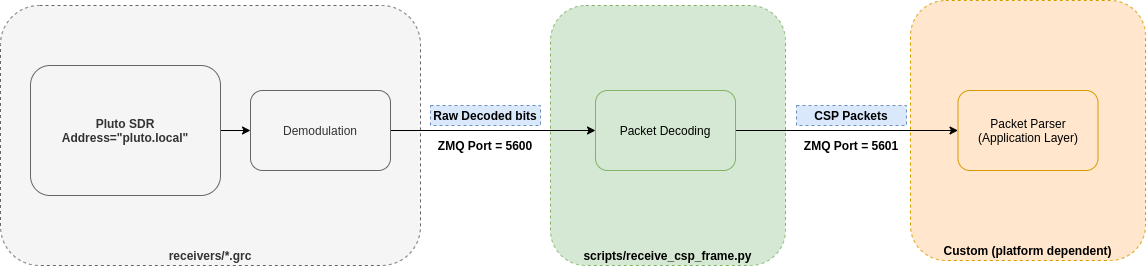

The diagram above was exported from draw.io. Its source (the exported page's mxGraphModel, read from the mxfile embedded in the PNG):
<mxGraphModel dx="1296" dy="976" grid="1" gridSize="10" guides="1" tooltips="1" connect="1" arrows="1" fold="1" page="1" pageScale="1" pageWidth="850" pageHeight="1100" math="0" shadow="0">
  <root>
    <mxCell id="0" />
    <mxCell id="1" parent="0" />
    <mxCell id="PfntbCwHbLjyUrZPWDnk-9" value="Custom (platform dependent)" style="rounded=1;whiteSpace=wrap;html=1;verticalAlign=bottom;dashed=1;fontStyle=1;fillColor=#ffe6cc;strokeColor=#d79b00;" vertex="1" parent="1">
      <mxGeometry x="920" y="205" width="235" height="260" as="geometry" />
    </mxCell>
    <mxCell id="PfntbCwHbLjyUrZPWDnk-8" value="scripts/receive_csp_frame.py" style="rounded=1;whiteSpace=wrap;html=1;verticalAlign=bottom;dashed=1;fontStyle=1;fillColor=#d5e8d4;strokeColor=#82b366;" vertex="1" parent="1">
      <mxGeometry x="560" y="210" width="235" height="260" as="geometry" />
    </mxCell>
    <mxCell id="PfntbCwHbLjyUrZPWDnk-7" value="receivers/*.grc" style="rounded=1;whiteSpace=wrap;html=1;verticalAlign=bottom;dashed=1;fontStyle=1;fillColor=#f5f5f5;strokeColor=#666666;fontColor=#333333;" vertex="1" parent="1">
      <mxGeometry x="10" y="210" width="420" height="260" as="geometry" />
    </mxCell>
    <mxCell id="PfntbCwHbLjyUrZPWDnk-3" style="edgeStyle=orthogonalEdgeStyle;rounded=0;orthogonalLoop=1;jettySize=auto;html=1;exitX=1;exitY=0.5;exitDx=0;exitDy=0;entryX=0;entryY=0.5;entryDx=0;entryDy=0;" edge="1" parent="1" source="PfntbCwHbLjyUrZPWDnk-1" target="PfntbCwHbLjyUrZPWDnk-2">
      <mxGeometry relative="1" as="geometry" />
    </mxCell>
    <mxCell id="PfntbCwHbLjyUrZPWDnk-1" value="Pluto SDR&lt;br&gt;Address=&quot;pluto.local&quot;" style="rounded=1;whiteSpace=wrap;html=1;fontStyle=1;fillColor=#f5f5f5;strokeColor=#666666;fontColor=#333333;" vertex="1" parent="1">
      <mxGeometry x="40" y="270" width="190" height="130" as="geometry" />
    </mxCell>
    <mxCell id="PfntbCwHbLjyUrZPWDnk-5" style="edgeStyle=orthogonalEdgeStyle;rounded=0;orthogonalLoop=1;jettySize=auto;html=1;exitX=1;exitY=0.5;exitDx=0;exitDy=0;entryX=0;entryY=0.5;entryDx=0;entryDy=0;" edge="1" parent="1" source="PfntbCwHbLjyUrZPWDnk-2" target="PfntbCwHbLjyUrZPWDnk-4">
      <mxGeometry relative="1" as="geometry" />
    </mxCell>
    <mxCell id="PfntbCwHbLjyUrZPWDnk-2" value="Demodulation" style="rounded=1;whiteSpace=wrap;html=1;fillColor=#f5f5f5;strokeColor=#666666;fontColor=#333333;" vertex="1" parent="1">
      <mxGeometry x="260" y="295" width="140" height="80" as="geometry" />
    </mxCell>
    <mxCell id="PfntbCwHbLjyUrZPWDnk-10" style="edgeStyle=orthogonalEdgeStyle;rounded=0;orthogonalLoop=1;jettySize=auto;html=1;exitX=1;exitY=0.5;exitDx=0;exitDy=0;entryX=0;entryY=0.5;entryDx=0;entryDy=0;" edge="1" parent="1" source="PfntbCwHbLjyUrZPWDnk-4" target="PfntbCwHbLjyUrZPWDnk-6">
      <mxGeometry relative="1" as="geometry" />
    </mxCell>
    <mxCell id="PfntbCwHbLjyUrZPWDnk-4" value="Packet Decoding" style="rounded=1;whiteSpace=wrap;html=1;fillColor=#d5e8d4;strokeColor=#82b366;" vertex="1" parent="1">
      <mxGeometry x="605" y="295" width="140" height="80" as="geometry" />
    </mxCell>
    <mxCell id="PfntbCwHbLjyUrZPWDnk-6" value="Packet Parser&lt;br&gt;(Application Layer)" style="rounded=1;whiteSpace=wrap;html=1;fillColor=#ffe6cc;strokeColor=#d79b00;" vertex="1" parent="1">
      <mxGeometry x="967.5" y="295" width="140" height="80" as="geometry" />
    </mxCell>
    <mxCell id="PfntbCwHbLjyUrZPWDnk-11" value="&lt;b&gt;ZMQ Port = 5600&lt;/b&gt;" style="text;html=1;strokeColor=none;fillColor=none;align=center;verticalAlign=middle;whiteSpace=wrap;rounded=0;dashed=1;" vertex="1" parent="1">
      <mxGeometry x="440" y="340" width="110" height="20" as="geometry" />
    </mxCell>
    <mxCell id="PfntbCwHbLjyUrZPWDnk-12" value="&lt;span&gt;Raw Decoded bits&lt;/span&gt;" style="rounded=0;whiteSpace=wrap;html=1;dashed=1;fillColor=#dae8fc;strokeColor=#6c8ebf;fontStyle=1" vertex="1" parent="1">
      <mxGeometry x="440" y="310" width="110" height="20" as="geometry" />
    </mxCell>
    <mxCell id="PfntbCwHbLjyUrZPWDnk-14" value="&lt;b&gt;ZMQ Port = 5601&lt;/b&gt;" style="text;html=1;strokeColor=none;fillColor=none;align=center;verticalAlign=middle;whiteSpace=wrap;rounded=0;dashed=1;" vertex="1" parent="1">
      <mxGeometry x="806" y="340" width="110" height="20" as="geometry" />
    </mxCell>
    <mxCell id="PfntbCwHbLjyUrZPWDnk-15" value="CSP Packets" style="rounded=0;whiteSpace=wrap;html=1;dashed=1;fillColor=#dae8fc;strokeColor=#6c8ebf;fontStyle=1" vertex="1" parent="1">
      <mxGeometry x="806" y="310" width="110" height="20" as="geometry" />
    </mxCell>
  </root>
</mxGraphModel>